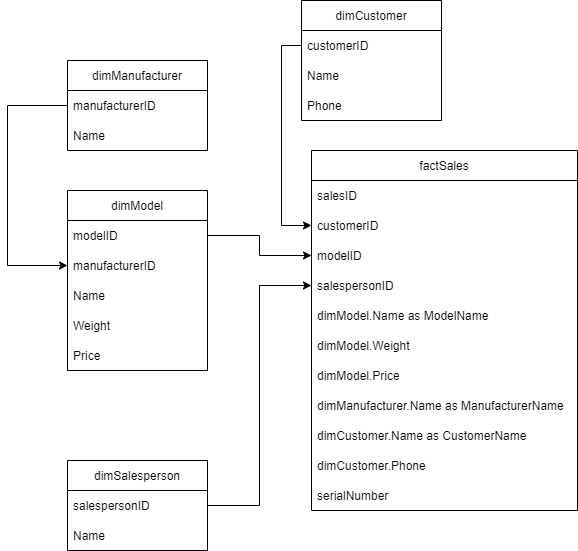

The diagram above was exported from draw.io. Its source (the exported page's mxGraphModel, read from the mxfile embedded in the PNG):
<mxGraphModel dx="1422" dy="800" grid="1" gridSize="10" guides="1" tooltips="1" connect="1" arrows="1" fold="1" page="1" pageScale="1" pageWidth="827" pageHeight="1169" math="0" shadow="0">
  <root>
    <mxCell id="0" />
    <mxCell id="1" parent="0" />
    <mxCell id="VAPK6MBNDYuG2ROpPVBi-1" value="dimManufacturer" style="swimlane;fontStyle=0;childLayout=stackLayout;horizontal=1;startSize=30;horizontalStack=0;resizeParent=1;resizeParentMax=0;resizeLast=0;collapsible=1;marginBottom=0;" parent="1" vertex="1">
      <mxGeometry x="170" y="230" width="140" height="90" as="geometry" />
    </mxCell>
    <mxCell id="VAPK6MBNDYuG2ROpPVBi-2" value="manufacturerID" style="text;strokeColor=none;fillColor=none;align=left;verticalAlign=middle;spacingLeft=4;spacingRight=4;overflow=hidden;points=[[0,0.5],[1,0.5]];portConstraint=eastwest;rotatable=0;" parent="VAPK6MBNDYuG2ROpPVBi-1" vertex="1">
      <mxGeometry y="30" width="140" height="30" as="geometry" />
    </mxCell>
    <mxCell id="VAPK6MBNDYuG2ROpPVBi-3" value="Name" style="text;strokeColor=none;fillColor=none;align=left;verticalAlign=middle;spacingLeft=4;spacingRight=4;overflow=hidden;points=[[0,0.5],[1,0.5]];portConstraint=eastwest;rotatable=0;" parent="VAPK6MBNDYuG2ROpPVBi-1" vertex="1">
      <mxGeometry y="60" width="140" height="30" as="geometry" />
    </mxCell>
    <mxCell id="VAPK6MBNDYuG2ROpPVBi-5" value="factSales" style="swimlane;fontStyle=0;childLayout=stackLayout;horizontal=1;startSize=30;horizontalStack=0;resizeParent=1;resizeParentMax=0;resizeLast=0;collapsible=1;marginBottom=0;" parent="1" vertex="1">
      <mxGeometry x="414" y="320" width="266" height="360" as="geometry" />
    </mxCell>
    <mxCell id="VAPK6MBNDYuG2ROpPVBi-6" value="salesID" style="text;strokeColor=none;fillColor=none;align=left;verticalAlign=middle;spacingLeft=4;spacingRight=4;overflow=hidden;points=[[0,0.5],[1,0.5]];portConstraint=eastwest;rotatable=0;" parent="VAPK6MBNDYuG2ROpPVBi-5" vertex="1">
      <mxGeometry y="30" width="266" height="30" as="geometry" />
    </mxCell>
    <mxCell id="VAPK6MBNDYuG2ROpPVBi-7" value="customerID" style="text;strokeColor=none;fillColor=none;align=left;verticalAlign=middle;spacingLeft=4;spacingRight=4;overflow=hidden;points=[[0,0.5],[1,0.5]];portConstraint=eastwest;rotatable=0;" parent="VAPK6MBNDYuG2ROpPVBi-5" vertex="1">
      <mxGeometry y="60" width="266" height="30" as="geometry" />
    </mxCell>
    <mxCell id="VAPK6MBNDYuG2ROpPVBi-54" value="modelID" style="text;strokeColor=none;fillColor=none;align=left;verticalAlign=middle;spacingLeft=4;spacingRight=4;overflow=hidden;points=[[0,0.5],[1,0.5]];portConstraint=eastwest;rotatable=0;" parent="VAPK6MBNDYuG2ROpPVBi-5" vertex="1">
      <mxGeometry y="90" width="266" height="30" as="geometry" />
    </mxCell>
    <mxCell id="VAPK6MBNDYuG2ROpPVBi-49" value="salespersonID" style="text;strokeColor=none;fillColor=none;align=left;verticalAlign=middle;spacingLeft=4;spacingRight=4;overflow=hidden;points=[[0,0.5],[1,0.5]];portConstraint=eastwest;rotatable=0;" parent="VAPK6MBNDYuG2ROpPVBi-5" vertex="1">
      <mxGeometry y="120" width="266" height="30" as="geometry" />
    </mxCell>
    <mxCell id="VAPK6MBNDYuG2ROpPVBi-62" value="dimModel.Name as ModelName" style="text;strokeColor=none;fillColor=none;align=left;verticalAlign=middle;spacingLeft=4;spacingRight=4;overflow=hidden;points=[[0,0.5],[1,0.5]];portConstraint=eastwest;rotatable=0;" parent="VAPK6MBNDYuG2ROpPVBi-5" vertex="1">
      <mxGeometry y="150" width="266" height="30" as="geometry" />
    </mxCell>
    <mxCell id="VAPK6MBNDYuG2ROpPVBi-63" value="dimModel.Weight" style="text;strokeColor=none;fillColor=none;align=left;verticalAlign=middle;spacingLeft=4;spacingRight=4;overflow=hidden;points=[[0,0.5],[1,0.5]];portConstraint=eastwest;rotatable=0;" parent="VAPK6MBNDYuG2ROpPVBi-5" vertex="1">
      <mxGeometry y="180" width="266" height="30" as="geometry" />
    </mxCell>
    <mxCell id="VAPK6MBNDYuG2ROpPVBi-64" value="dimModel.Price" style="text;strokeColor=none;fillColor=none;align=left;verticalAlign=middle;spacingLeft=4;spacingRight=4;overflow=hidden;points=[[0,0.5],[1,0.5]];portConstraint=eastwest;rotatable=0;" parent="VAPK6MBNDYuG2ROpPVBi-5" vertex="1">
      <mxGeometry y="210" width="266" height="30" as="geometry" />
    </mxCell>
    <mxCell id="VAPK6MBNDYuG2ROpPVBi-66" value="dimManufacturer.Name as ManufacturerName" style="text;strokeColor=none;fillColor=none;align=left;verticalAlign=middle;spacingLeft=4;spacingRight=4;overflow=hidden;points=[[0,0.5],[1,0.5]];portConstraint=eastwest;rotatable=0;" parent="VAPK6MBNDYuG2ROpPVBi-5" vertex="1">
      <mxGeometry y="240" width="266" height="30" as="geometry" />
    </mxCell>
    <mxCell id="VAPK6MBNDYuG2ROpPVBi-68" value="dimCustomer.Name as CustomerName" style="text;strokeColor=none;fillColor=none;align=left;verticalAlign=middle;spacingLeft=4;spacingRight=4;overflow=hidden;points=[[0,0.5],[1,0.5]];portConstraint=eastwest;rotatable=0;" parent="VAPK6MBNDYuG2ROpPVBi-5" vertex="1">
      <mxGeometry y="270" width="266" height="30" as="geometry" />
    </mxCell>
    <mxCell id="VAPK6MBNDYuG2ROpPVBi-69" value="dimCustomer.Phone" style="text;strokeColor=none;fillColor=none;align=left;verticalAlign=middle;spacingLeft=4;spacingRight=4;overflow=hidden;points=[[0,0.5],[1,0.5]];portConstraint=eastwest;rotatable=0;" parent="VAPK6MBNDYuG2ROpPVBi-5" vertex="1">
      <mxGeometry y="300" width="266" height="30" as="geometry" />
    </mxCell>
    <mxCell id="99GgYKcYsm5jtew3PSF1-1" value="serialNumber" style="text;strokeColor=none;fillColor=none;align=left;verticalAlign=middle;spacingLeft=4;spacingRight=4;overflow=hidden;points=[[0,0.5],[1,0.5]];portConstraint=eastwest;rotatable=0;" vertex="1" parent="VAPK6MBNDYuG2ROpPVBi-5">
      <mxGeometry y="330" width="266" height="30" as="geometry" />
    </mxCell>
    <mxCell id="VAPK6MBNDYuG2ROpPVBi-9" value="dimCustomer" style="swimlane;fontStyle=0;childLayout=stackLayout;horizontal=1;startSize=30;horizontalStack=0;resizeParent=1;resizeParentMax=0;resizeLast=0;collapsible=1;marginBottom=0;" parent="1" vertex="1">
      <mxGeometry x="404" y="170" width="140" height="120" as="geometry" />
    </mxCell>
    <mxCell id="VAPK6MBNDYuG2ROpPVBi-10" value="customerID" style="text;strokeColor=none;fillColor=none;align=left;verticalAlign=middle;spacingLeft=4;spacingRight=4;overflow=hidden;points=[[0,0.5],[1,0.5]];portConstraint=eastwest;rotatable=0;" parent="VAPK6MBNDYuG2ROpPVBi-9" vertex="1">
      <mxGeometry y="30" width="140" height="30" as="geometry" />
    </mxCell>
    <mxCell id="VAPK6MBNDYuG2ROpPVBi-11" value="Name" style="text;strokeColor=none;fillColor=none;align=left;verticalAlign=middle;spacingLeft=4;spacingRight=4;overflow=hidden;points=[[0,0.5],[1,0.5]];portConstraint=eastwest;rotatable=0;" parent="VAPK6MBNDYuG2ROpPVBi-9" vertex="1">
      <mxGeometry y="60" width="140" height="30" as="geometry" />
    </mxCell>
    <mxCell id="VAPK6MBNDYuG2ROpPVBi-12" value="Phone" style="text;strokeColor=none;fillColor=none;align=left;verticalAlign=middle;spacingLeft=4;spacingRight=4;overflow=hidden;points=[[0,0.5],[1,0.5]];portConstraint=eastwest;rotatable=0;" parent="VAPK6MBNDYuG2ROpPVBi-9" vertex="1">
      <mxGeometry y="90" width="140" height="30" as="geometry" />
    </mxCell>
    <mxCell id="VAPK6MBNDYuG2ROpPVBi-13" value="dimSalesperson" style="swimlane;fontStyle=0;childLayout=stackLayout;horizontal=1;startSize=30;horizontalStack=0;resizeParent=1;resizeParentMax=0;resizeLast=0;collapsible=1;marginBottom=0;" parent="1" vertex="1">
      <mxGeometry x="170" y="630" width="140" height="90" as="geometry" />
    </mxCell>
    <mxCell id="VAPK6MBNDYuG2ROpPVBi-14" value="salespersonID" style="text;strokeColor=none;fillColor=none;align=left;verticalAlign=middle;spacingLeft=4;spacingRight=4;overflow=hidden;points=[[0,0.5],[1,0.5]];portConstraint=eastwest;rotatable=0;" parent="VAPK6MBNDYuG2ROpPVBi-13" vertex="1">
      <mxGeometry y="30" width="140" height="30" as="geometry" />
    </mxCell>
    <mxCell id="VAPK6MBNDYuG2ROpPVBi-15" value="Name" style="text;strokeColor=none;fillColor=none;align=left;verticalAlign=middle;spacingLeft=4;spacingRight=4;overflow=hidden;points=[[0,0.5],[1,0.5]];portConstraint=eastwest;rotatable=0;" parent="VAPK6MBNDYuG2ROpPVBi-13" vertex="1">
      <mxGeometry y="60" width="140" height="30" as="geometry" />
    </mxCell>
    <mxCell id="VAPK6MBNDYuG2ROpPVBi-17" value="dimModel" style="swimlane;fontStyle=0;childLayout=stackLayout;horizontal=1;startSize=30;horizontalStack=0;resizeParent=1;resizeParentMax=0;resizeLast=0;collapsible=1;marginBottom=0;" parent="1" vertex="1">
      <mxGeometry x="170" y="360" width="140" height="180" as="geometry">
        <mxRectangle x="60" y="440" width="80" height="30" as="alternateBounds" />
      </mxGeometry>
    </mxCell>
    <mxCell id="VAPK6MBNDYuG2ROpPVBi-18" value="modelID" style="text;strokeColor=none;fillColor=none;align=left;verticalAlign=middle;spacingLeft=4;spacingRight=4;overflow=hidden;points=[[0,0.5],[1,0.5]];portConstraint=eastwest;rotatable=0;" parent="VAPK6MBNDYuG2ROpPVBi-17" vertex="1">
      <mxGeometry y="30" width="140" height="30" as="geometry" />
    </mxCell>
    <mxCell id="VAPK6MBNDYuG2ROpPVBi-52" value="manufacturerID" style="text;strokeColor=none;fillColor=none;align=left;verticalAlign=middle;spacingLeft=4;spacingRight=4;overflow=hidden;points=[[0,0.5],[1,0.5]];portConstraint=eastwest;rotatable=0;" parent="VAPK6MBNDYuG2ROpPVBi-17" vertex="1">
      <mxGeometry y="60" width="140" height="30" as="geometry" />
    </mxCell>
    <mxCell id="VAPK6MBNDYuG2ROpPVBi-19" value="Name" style="text;strokeColor=none;fillColor=none;align=left;verticalAlign=middle;spacingLeft=4;spacingRight=4;overflow=hidden;points=[[0,0.5],[1,0.5]];portConstraint=eastwest;rotatable=0;" parent="VAPK6MBNDYuG2ROpPVBi-17" vertex="1">
      <mxGeometry y="90" width="140" height="30" as="geometry" />
    </mxCell>
    <mxCell id="VAPK6MBNDYuG2ROpPVBi-20" value="Weight" style="text;strokeColor=none;fillColor=none;align=left;verticalAlign=middle;spacingLeft=4;spacingRight=4;overflow=hidden;points=[[0,0.5],[1,0.5]];portConstraint=eastwest;rotatable=0;" parent="VAPK6MBNDYuG2ROpPVBi-17" vertex="1">
      <mxGeometry y="120" width="140" height="30" as="geometry" />
    </mxCell>
    <mxCell id="VAPK6MBNDYuG2ROpPVBi-33" value="Price" style="text;strokeColor=none;fillColor=none;align=left;verticalAlign=middle;spacingLeft=4;spacingRight=4;overflow=hidden;points=[[0,0.5],[1,0.5]];portConstraint=eastwest;rotatable=0;" parent="VAPK6MBNDYuG2ROpPVBi-17" vertex="1">
      <mxGeometry y="150" width="140" height="30" as="geometry" />
    </mxCell>
    <mxCell id="VAPK6MBNDYuG2ROpPVBi-51" style="edgeStyle=orthogonalEdgeStyle;rounded=0;orthogonalLoop=1;jettySize=auto;html=1;exitX=0;exitY=0.5;exitDx=0;exitDy=0;entryX=0;entryY=0.5;entryDx=0;entryDy=0;" parent="1" source="VAPK6MBNDYuG2ROpPVBi-10" target="VAPK6MBNDYuG2ROpPVBi-7" edge="1">
      <mxGeometry relative="1" as="geometry" />
    </mxCell>
    <mxCell id="VAPK6MBNDYuG2ROpPVBi-53" style="edgeStyle=orthogonalEdgeStyle;rounded=0;orthogonalLoop=1;jettySize=auto;html=1;exitX=0;exitY=0.5;exitDx=0;exitDy=0;entryX=0;entryY=0.5;entryDx=0;entryDy=0;" parent="1" source="VAPK6MBNDYuG2ROpPVBi-2" target="VAPK6MBNDYuG2ROpPVBi-52" edge="1">
      <mxGeometry relative="1" as="geometry">
        <Array as="points">
          <mxPoint x="110" y="275" />
          <mxPoint x="110" y="435" />
        </Array>
      </mxGeometry>
    </mxCell>
    <mxCell id="VAPK6MBNDYuG2ROpPVBi-55" style="edgeStyle=orthogonalEdgeStyle;rounded=0;orthogonalLoop=1;jettySize=auto;html=1;exitX=1;exitY=0.5;exitDx=0;exitDy=0;entryX=0;entryY=0.5;entryDx=0;entryDy=0;" parent="1" source="VAPK6MBNDYuG2ROpPVBi-18" target="VAPK6MBNDYuG2ROpPVBi-54" edge="1">
      <mxGeometry relative="1" as="geometry" />
    </mxCell>
    <mxCell id="VAPK6MBNDYuG2ROpPVBi-65" style="edgeStyle=orthogonalEdgeStyle;rounded=0;orthogonalLoop=1;jettySize=auto;html=1;exitX=1;exitY=0.5;exitDx=0;exitDy=0;entryX=0;entryY=0.5;entryDx=0;entryDy=0;" parent="1" source="VAPK6MBNDYuG2ROpPVBi-14" target="VAPK6MBNDYuG2ROpPVBi-49" edge="1">
      <mxGeometry relative="1" as="geometry" />
    </mxCell>
  </root>
</mxGraphModel>